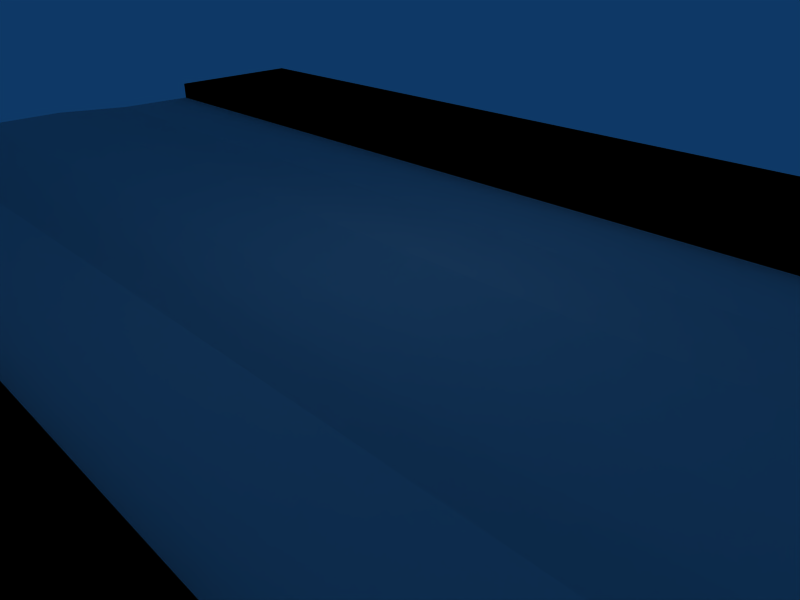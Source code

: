 # Source: Strae-Julius.blend_1.blend  (saved by Blender 2.48.1; exported with 4.5.12 LTS)
import bpy
from mathutils import Matrix  # noqa: F401  (used for matrix-valued properties, if any)

bpy.ops.wm.read_factory_settings(use_empty=True)
scene = bpy.context.scene
scene.name = 'Scene'

# ---- collections
col_collection_1 = bpy.data.collections.new('Collection 1'); scene.collection.children.link(col_collection_1)

# ---- materials (node trees are filled in below, after node groups)
mat_material = bpy.data.materials.new('Material')
mat_material.alpha_threshold = 0.0
mat_material.roughness = 0.5
mat_material.line_color = (0.0, 0.0, 0.0, 1.0)

# ---- material node trees

# ---- world
world_world = bpy.data.worlds.new('World'); scene.world = world_world
world_world.color = (0.05656, 0.2208, 0.4)
world_world.use_sun_shadow = False
world_world.sun_shadow_jitter_overblur = 0.0
world_world.cycles.sampling_method = 'MANUAL'
world_world.cycles.sample_map_resolution = 256

# ---- cameras
cam_camera = bpy.data.cameras.new('Camera')
cam_camera.passepartout_alpha = 0.2
cam_camera.clip_end = 100.0
cam_camera.lens = 35.0
cam_camera.ortho_scale = 7.314
cam_camera.show_passepartout = False
cam_camera.show_safe_areas = True
cam_camera.dof.focus_distance = 0.0
cam_camera.dof.aperture_fstop = 128.0

# ---- lights
light_spot = bpy.data.lights.new('Spot', 'POINT')
light_spot.transmission_factor = 0.0
light_spot.cutoff_distance = 30.0
light_spot.energy = 100.0
light_spot.shadow_buffer_clip_start = 1.001
light_spot.shadow_soft_size = 1.0
light_spot.shadow_maximum_resolution = 0.006
light_spot.use_absolute_resolution = True
light_spot.cycles.use_multiple_importance_sampling = False

# ---- meshes
me_cube_001 = bpy.data.meshes.new('Cube.001')
me_cube_001.from_pydata([(1.0, 1.0, 1.0), (1.0, -1.0, 1.0), (-1.0, -1.0, 1.0), (-1.0, 1.0, 1.0), (1.0, 1.0, 1.0), (-1.0, 1.0, 1.0), (1.0, 1.724, 1.0), (-1.0, 1.724, 1.0), (1.0, -1.724, 1.0), (-1.0, -1.724, 1.0), (-1.0, -1.0, 0.5657), (-1.0, 1.0, 0.5657), (1.0, -1.0, 0.5657), (1.0, 1.0, 0.5657), (-1.0, 0.61, 0.5921), (1.0, 0.61, 0.5921), (-1.0, 0.2236, 0.7472), (1.0, 0.2236, 0.7472), (-1.0, -0.1435, 0.7468), (1.0, -0.1435, 0.7468), (-1.0, -0.5203, 0.6169), (1.0, -0.5203, 0.6169)], [], [(3, 0, 4, 5), (4, 6, 7, 5), (2, 9, 8, 1), (2, 1, 12, 10), (0, 3, 11, 13), (11, 14, 15, 13), (14, 16, 17, 15), (16, 18, 19, 17), (18, 20, 21, 19), (20, 10, 12, 21)])
_uv = me_cube_001.uv_layers.new(name='UVTex')
_uv.uv.foreach_set('vector', [0.0, 0.0, 1.0, 0.0, 1.0, 1.0, 0.0, 1.0, -0.02586, -1.278, 0.2043, -1.278, 0.2043, 2.285, -0.02586, 2.285, 0.777, -1.329, 0.972, -1.329, 0.972, 2.367, 0.777, 2.367, 0.7792, -1.359, 0.7792, 2.411, 0.7928, 2.41, 0.7928, -1.36, 0.2075, -1.29, 0.2075, 2.273, 0.1781, 2.273, 0.1781, -1.29, 0.2129, 2.293, 0.3235, 2.293, 0.3236, -1.269, 0.213, -1.269, 0.7426, 2.293, 0.6106, 2.293, 0.6106, -1.259, 0.7426, -1.259, 0.4412, 2.293, 0.3245, 2.293, 0.3245, -1.27, 0.4412, -1.27, 0.2916, -1.317, 0.5351, -1.317, 0.5351, 2.36, 0.2916, 2.36, 0.5394, -1.328, 0.7636, -1.328, 0.7636, 2.375, 0.5394, 2.375])
me_cube_001.materials.append(mat_material)
me_cube_001.use_remesh_preserve_volume = False
me_cube_001.use_remesh_preserve_attributes = False
me_cube_001.use_mirror_vertex_groups = False
me_cube_001.update()
me_cube = bpy.data.meshes.new('Cube')
me_cube.from_pydata([(1.0, 1.0, 1.0), (1.0, -1.0, 1.0), (-1.0, -1.0, 1.0), (-1.0, 1.0, 1.0), (1.0, 1.0, 1.0), (-1.0, 1.0, 1.0), (1.0, 1.724, 1.0), (-1.0, 1.724, 1.0), (1.0, -1.724, 1.0), (-1.0, -1.724, 1.0), (-1.0, -1.0, 0.5657), (-1.0, 1.0, 0.5657), (1.0, -1.0, 0.5657), (1.0, 1.0, 0.5657), (-1.0, 0.61, 0.5921), (1.0, 0.61, 0.5921), (-1.0, 0.2236, 0.7472), (1.0, 0.2236, 0.7472), (-1.0, -0.1435, 0.7468), (1.0, -0.1435, 0.7468), (-1.0, -0.5203, 0.6169), (1.0, -0.5203, 0.6169)], [], [(3, 0, 4, 5), (4, 6, 7, 5), (2, 9, 8, 1), (2, 1, 12, 10), (0, 3, 11, 13), (11, 14, 15, 13), (14, 16, 17, 15), (16, 18, 19, 17), (18, 20, 21, 19), (20, 10, 12, 21)])
_uv = me_cube.uv_layers.new(name='UVTex')
_uv.uv.foreach_set('vector', [0.0, 0.0, 1.0, 0.0, 1.0, 1.0, 0.0, 1.0, -0.02586, -1.278, 0.2043, -1.278, 0.2043, 2.285, -0.02586, 2.285, 0.777, -1.329, 0.972, -1.329, 0.972, 2.367, 0.777, 2.367, 0.7792, -1.359, 0.7792, 2.411, 0.7928, 2.41, 0.7928, -1.36, 0.2075, -1.29, 0.2075, 2.273, 0.1781, 2.273, 0.1781, -1.29, 0.2129, 2.293, 0.3235, 2.293, 0.3236, -1.269, 0.213, -1.269, 0.7426, 2.293, 0.6106, 2.293, 0.6106, -1.259, 0.7426, -1.259, 0.4412, 2.293, 0.3245, 2.293, 0.3245, -1.27, 0.4412, -1.27, 0.2916, -1.317, 0.5351, -1.317, 0.5351, 2.36, 0.2916, 2.36, 0.5394, -1.328, 0.7636, -1.328, 0.7636, 2.375, 0.5394, 2.375])
me_cube.materials.append(mat_material)
me_cube.use_remesh_preserve_volume = False
me_cube.use_remesh_preserve_attributes = False
me_cube.use_mirror_vertex_groups = False
me_cube.update()

# ---- objects
ob_strasse = bpy.data.objects.new('Strasse', me_cube_001)
ob_cube = bpy.data.objects.new('Cube', me_cube)
ob_lamp = bpy.data.objects.new('Lamp', light_spot)
ob_camera = bpy.data.objects.new('Camera', cam_camera)

# ---- transforms, parenting, visibility, modifiers, constraints
ob_strasse.location = (0.0, 0.0, 0.0)
ob_strasse.scale = (13.84, 4.816, 0.9198)
ob_strasse.lock_rotations_4d = False
ob_strasse.empty_display_type = 'ARROWS'
ob_strasse.color = (0.0, 0.0, 0.0, 1.0)
ob_strasse.lineart.crease_threshold = 0.0
ob_cube.location = (0.0, 0.0, 0.0)
ob_cube.scale = (13.84, 4.816, 0.9198)
ob_cube.lock_rotations_4d = False
ob_cube.empty_display_type = 'ARROWS'
ob_cube.color = (0.0, 0.0, 0.0, 1.0)
ob_cube.lineart.crease_threshold = 0.0
ob_lamp.location = (-0.001839, 1.005, 5.904)
ob_lamp.rotation_euler = (0.6503, 0.05522, 1.866)
ob_lamp.lock_rotations_4d = False
ob_lamp.empty_display_type = 'ARROWS'
ob_lamp.color = (0.0, 0.0, 0.0, 0.0)
ob_lamp.lineart.crease_threshold = 0.0
ob_camera.location = (7.481, -6.508, 5.344)
ob_camera.rotation_euler = (1.109, 0.01082, 0.8149)
ob_camera.lock_rotations_4d = False
ob_camera.empty_display_type = 'ARROWS'
ob_camera.color = (0.0, 0.0, 0.0, 0.0)
ob_camera.display_type = 'WIRE'
ob_camera.lineart.crease_threshold = 0.0

# ---- collection membership
col_collection_1.objects.link(ob_strasse)
col_collection_1.objects.link(ob_cube)
col_collection_1.objects.link(ob_lamp)
col_collection_1.objects.link(ob_camera)

# ---- scene / render settings (as saved in the file)
scene.camera = ob_camera
scene.frame_start = 1; scene.frame_end = 250; scene.frame_set(1)
scene.render.engine = 'BLENDER_EEVEE_NEXT'
scene.render.image_settings.file_format = 'JPEG'
scene.render.image_settings.color_mode = 'RGB'
scene.render.image_settings.compression = 90
scene.render.resolution_x = 800
scene.render.resolution_y = 600
scene.render.pixel_aspect_x = 100.0
scene.render.pixel_aspect_y = 100.0
scene.render.fps = 25
scene.render.dither_intensity = 0.0
scene.render.use_compositing = False
scene.render.use_sequencer = False
scene.render.bake_margin = 2
scene.render.bake_bias = 0.0
scene.render.use_stamp_time = False
scene.render.use_stamp_date = False
scene.render.use_stamp_frame = False
scene.render.use_stamp_camera = False
scene.render.use_stamp_scene = False
scene.render.use_stamp_filename = False
scene.render.use_stamp_render_time = False
scene.render.stamp_font_size = 0
scene.cycles.use_denoising = False
scene.cycles.samples = 10
scene.cycles.sampling_pattern = 'TABULATED_SOBOL'
scene.cycles.light_sampling_threshold = 0.0
scene.cycles.use_adaptive_sampling = False
scene.cycles.use_light_tree = False
scene.cycles.blur_glossy = 0.0
scene.cycles.volume_bounces = 1
scene.cycles.pixel_filter_type = 'GAUSSIAN'
scene.cycles.sample_clamp_indirect = 0.0
scene.view_settings.view_transform = 'Raw'
bpy.context.view_layer.update()
